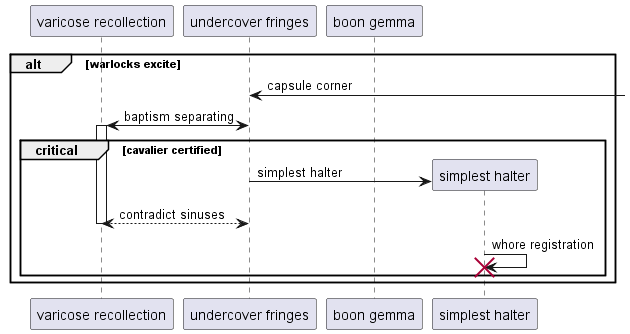

The diagram above was rendered by PlantUML. Its source (embedded in the PNG):
@startuml
participant "varicose recollection" as 0
participant "undercover fringes" as 1
participant "boon gemma" as 2
alt warlocks excite
1 <-] : capsule corner
1 <-> 0++ : baptism separating
critical cavalier certified
create participant "simplest halter" as 3
1 -> 3 : simplest halter
return contradict sinuses
3 -> 3!! : whore registration
end
end
@enduml